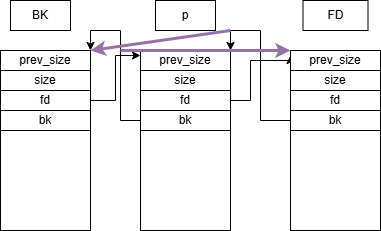

The diagram above was exported from draw.io. Its source (the exported page's mxGraphModel, read from the mxfile embedded in the PNG):
<mxGraphModel dx="1042" dy="531" grid="1" gridSize="10" guides="1" tooltips="1" connect="1" arrows="1" fold="1" page="1" pageScale="1" pageWidth="827" pageHeight="1169" math="0" shadow="0">
  <root>
    <mxCell id="0" />
    <mxCell id="1" parent="0" />
    <mxCell id="_RpbdSPkgRl-eqCsCOHU-1" value="" style="rounded=0;whiteSpace=wrap;html=1;" parent="1" vertex="1">
      <mxGeometry x="310" y="220" width="90" height="180" as="geometry" />
    </mxCell>
    <mxCell id="_RpbdSPkgRl-eqCsCOHU-28" value="" style="edgeStyle=orthogonalEdgeStyle;rounded=0;orthogonalLoop=1;jettySize=auto;html=1;entryX=0;entryY=0.25;entryDx=0;entryDy=0;" parent="1" source="_RpbdSPkgRl-eqCsCOHU-6" target="_RpbdSPkgRl-eqCsCOHU-16" edge="1">
      <mxGeometry relative="1" as="geometry">
        <mxPoint x="450" y="240" as="targetPoint" />
        <Array as="points">
          <mxPoint x="420" y="270" />
          <mxPoint x="420" y="230" />
          <mxPoint x="460" y="230" />
        </Array>
      </mxGeometry>
    </mxCell>
    <mxCell id="_RpbdSPkgRl-eqCsCOHU-6" value="fd" style="rounded=0;whiteSpace=wrap;html=1;" parent="1" vertex="1">
      <mxGeometry x="310" y="260" width="90" height="20" as="geometry" />
    </mxCell>
    <mxCell id="_RpbdSPkgRl-eqCsCOHU-31" style="edgeStyle=orthogonalEdgeStyle;rounded=0;orthogonalLoop=1;jettySize=auto;html=1;entryX=1;entryY=0;entryDx=0;entryDy=0;" parent="1" source="_RpbdSPkgRl-eqCsCOHU-8" target="_RpbdSPkgRl-eqCsCOHU-23" edge="1">
      <mxGeometry relative="1" as="geometry">
        <Array as="points">
          <mxPoint x="290" y="290" />
          <mxPoint x="290" y="200" />
          <mxPoint x="260" y="200" />
        </Array>
      </mxGeometry>
    </mxCell>
    <mxCell id="_RpbdSPkgRl-eqCsCOHU-8" value="bk" style="rounded=0;whiteSpace=wrap;html=1;" parent="1" vertex="1">
      <mxGeometry x="310" y="280" width="90" height="20" as="geometry" />
    </mxCell>
    <mxCell id="_RpbdSPkgRl-eqCsCOHU-9" value="prev_size" style="rounded=0;whiteSpace=wrap;html=1;" parent="1" vertex="1">
      <mxGeometry x="310" y="220" width="90" height="20" as="geometry" />
    </mxCell>
    <mxCell id="_RpbdSPkgRl-eqCsCOHU-10" value="p" style="whiteSpace=wrap;html=1;" parent="1" vertex="1">
      <mxGeometry x="325" y="170" width="60" height="30" as="geometry" />
    </mxCell>
    <mxCell id="_RpbdSPkgRl-eqCsCOHU-12" value="size" style="rounded=0;whiteSpace=wrap;html=1;" parent="1" vertex="1">
      <mxGeometry x="310" y="240" width="90" height="20" as="geometry" />
    </mxCell>
    <mxCell id="_RpbdSPkgRl-eqCsCOHU-13" value="" style="rounded=0;whiteSpace=wrap;html=1;" parent="1" vertex="1">
      <mxGeometry x="460" y="220" width="90" height="180" as="geometry" />
    </mxCell>
    <mxCell id="_RpbdSPkgRl-eqCsCOHU-14" value="fd" style="rounded=0;whiteSpace=wrap;html=1;" parent="1" vertex="1">
      <mxGeometry x="460" y="260" width="90" height="20" as="geometry" />
    </mxCell>
    <mxCell id="_RpbdSPkgRl-eqCsCOHU-30" style="edgeStyle=orthogonalEdgeStyle;rounded=0;orthogonalLoop=1;jettySize=auto;html=1;entryX=1;entryY=0;entryDx=0;entryDy=0;" parent="1" source="_RpbdSPkgRl-eqCsCOHU-15" target="_RpbdSPkgRl-eqCsCOHU-9" edge="1">
      <mxGeometry relative="1" as="geometry" />
    </mxCell>
    <mxCell id="_RpbdSPkgRl-eqCsCOHU-15" value="bk" style="rounded=0;whiteSpace=wrap;html=1;" parent="1" vertex="1">
      <mxGeometry x="460" y="280" width="90" height="20" as="geometry" />
    </mxCell>
    <mxCell id="_RpbdSPkgRl-eqCsCOHU-29" style="edgeStyle=orthogonalEdgeStyle;rounded=0;orthogonalLoop=1;jettySize=auto;html=1;exitX=0;exitY=0.5;exitDx=0;exitDy=0;" parent="1" source="_RpbdSPkgRl-eqCsCOHU-16" edge="1">
      <mxGeometry relative="1" as="geometry">
        <mxPoint x="459.8571428571429" y="230.1428571428571" as="targetPoint" />
      </mxGeometry>
    </mxCell>
    <mxCell id="_RpbdSPkgRl-eqCsCOHU-16" value="prev_size" style="rounded=0;whiteSpace=wrap;html=1;" parent="1" vertex="1">
      <mxGeometry x="460" y="220" width="90" height="20" as="geometry" />
    </mxCell>
    <mxCell id="_RpbdSPkgRl-eqCsCOHU-18" value="size" style="rounded=0;whiteSpace=wrap;html=1;" parent="1" vertex="1">
      <mxGeometry x="460" y="240" width="90" height="20" as="geometry" />
    </mxCell>
    <mxCell id="_RpbdSPkgRl-eqCsCOHU-19" value="FD" style="whiteSpace=wrap;html=1;" parent="1" vertex="1">
      <mxGeometry x="472.5" y="170" width="65" height="30" as="geometry" />
    </mxCell>
    <mxCell id="_RpbdSPkgRl-eqCsCOHU-20" value="" style="rounded=0;whiteSpace=wrap;html=1;" parent="1" vertex="1">
      <mxGeometry x="170" y="220" width="90" height="180" as="geometry" />
    </mxCell>
    <mxCell id="_RpbdSPkgRl-eqCsCOHU-27" style="edgeStyle=orthogonalEdgeStyle;rounded=0;orthogonalLoop=1;jettySize=auto;html=1;entryX=0;entryY=0.25;entryDx=0;entryDy=0;" parent="1" source="_RpbdSPkgRl-eqCsCOHU-21" target="_RpbdSPkgRl-eqCsCOHU-9" edge="1">
      <mxGeometry relative="1" as="geometry" />
    </mxCell>
    <mxCell id="_RpbdSPkgRl-eqCsCOHU-21" value="fd" style="rounded=0;whiteSpace=wrap;html=1;" parent="1" vertex="1">
      <mxGeometry x="170" y="260" width="90" height="20" as="geometry" />
    </mxCell>
    <mxCell id="_RpbdSPkgRl-eqCsCOHU-22" value="bk" style="rounded=0;whiteSpace=wrap;html=1;" parent="1" vertex="1">
      <mxGeometry x="170" y="280" width="90" height="20" as="geometry" />
    </mxCell>
    <mxCell id="_RpbdSPkgRl-eqCsCOHU-23" value="prev_size" style="rounded=0;whiteSpace=wrap;html=1;" parent="1" vertex="1">
      <mxGeometry x="170" y="220" width="90" height="20" as="geometry" />
    </mxCell>
    <mxCell id="_RpbdSPkgRl-eqCsCOHU-25" value="size" style="rounded=0;whiteSpace=wrap;html=1;" parent="1" vertex="1">
      <mxGeometry x="170" y="240" width="90" height="20" as="geometry" />
    </mxCell>
    <mxCell id="_RpbdSPkgRl-eqCsCOHU-26" value="BK" style="whiteSpace=wrap;html=1;" parent="1" vertex="1">
      <mxGeometry x="180" y="170" width="60" height="30" as="geometry" />
    </mxCell>
    <mxCell id="_RpbdSPkgRl-eqCsCOHU-32" value="" style="endArrow=classic;html=1;rounded=0;entryX=1;entryY=0;entryDx=0;entryDy=0;fontColor=#FF0000;fontStyle=1;fillColor=#e1d5e7;strokeColor=#9673a6;jumpStyle=none;strokeWidth=3;" parent="1" target="_RpbdSPkgRl-eqCsCOHU-23" edge="1">
      <mxGeometry width="50" height="50" relative="1" as="geometry">
        <mxPoint x="400" y="200" as="sourcePoint" />
        <mxPoint x="440" y="250" as="targetPoint" />
      </mxGeometry>
    </mxCell>
    <mxCell id="_RpbdSPkgRl-eqCsCOHU-33" value="" style="endArrow=classic;html=1;rounded=0;entryX=0;entryY=0;entryDx=0;entryDy=0;strokeWidth=3;fillColor=#e1d5e7;strokeColor=#9673a6;" parent="1" target="_RpbdSPkgRl-eqCsCOHU-16" edge="1">
      <mxGeometry width="50" height="50" relative="1" as="geometry">
        <mxPoint x="290" y="220" as="sourcePoint" />
        <mxPoint x="440" y="190" as="targetPoint" />
      </mxGeometry>
    </mxCell>
  </root>
</mxGraphModel>